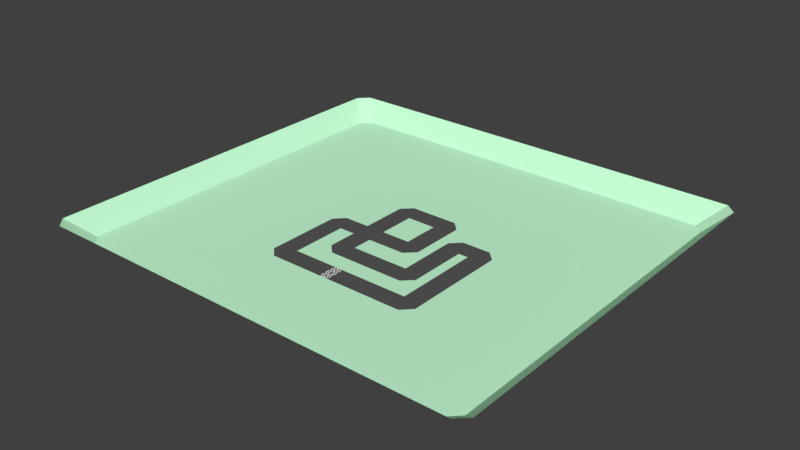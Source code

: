 # Source: Map.blend  (saved by Blender 2.79.0; exported with 4.5.12 LTS)
import bpy
from mathutils import Matrix  # noqa: F401  (used for matrix-valued properties, if any)

bpy.ops.wm.read_factory_settings(use_empty=True)
scene = bpy.context.scene
scene.name = 'Scene'

# ---- collections
col_collection_1 = bpy.data.collections.new('Collection 1'); scene.collection.children.link(col_collection_1)

# ---- materials (node trees are filled in below, after node groups)
mat_road = bpy.data.materials.new('Road')
mat_road.alpha_threshold = 0.0
mat_road.use_transparent_shadow = False
mat_road.diffuse_color = (0.0985, 0.0985, 0.0985, 1.0)
mat_road.roughness = 0.5
mat_floor = bpy.data.materials.new('Floor')
mat_floor.alpha_threshold = 0.0
mat_floor.use_transparent_shadow = False
mat_floor.diffuse_color = (0.5913, 1.0, 0.6819, 1.0)
mat_floor.roughness = 0.5
mat_whiteflag = bpy.data.materials.new('WhiteFlag')
mat_whiteflag.alpha_threshold = 0.0
mat_whiteflag.use_transparent_shadow = False
mat_whiteflag.roughness = 0.5

# ---- material node trees

# ---- world
world_world = bpy.data.worlds.new('World'); scene.world = world_world
world_world.color = (0.05088, 0.05088, 0.05088)
world_world.use_sun_shadow = False
world_world.sun_shadow_jitter_overblur = 0.0
world_world.cycles.sampling_method = 'MANUAL'

# ---- meshes
me_plane = bpy.data.meshes.new('Plane')
me_plane.from_pydata([(-6.648, -11.0, 0.0), (8.05, -11.0, 0.0), (-5.648, -9.0, 0.0), (7.05, -9.0, 0.0), (9.05, -10.0, 0.0), (7.05, 0.0, 0.0), (9.05, 1.0, 0.0), (8.05, 2.0, 0.0), (6.05, 0.0, 0.0), (5.05, 2.0, 0.0), (4.05, 1.0, 0.0), (6.05, -6.195, 0.0), (4.05, -5.195, 0.0), (5.05, -7.195, 0.0), (-3.0, -7.195, 0.0), (-2.0, -5.195, 0.0), (-4.0, -6.195, 0.0), (-2.0, -3.145, 0.0), (-4.0, -3.145, 0.0), (-2.0, -1.145, 0.0), (-4.0, -1.145, 0.0), (-2.0, 2.676, 0.0), (-4.0, 3.676, 0.0), (-3.0, 4.676, 0.0), (1.0, 2.676, 0.0), (2.0, 4.676, 0.0), (3.0, 3.676, 0.0), (1.0, -1.145, 0.0), (3.0, -2.145, 0.0), (2.0, -3.145, 0.0), (-7.648, -10.0, 0.0), (-5.648, -3.145, 0.0), (-6.648, -1.145, 0.0), (-7.648, -2.145, 0.0), (-21.0, -20.0, 0.0), (20.0, -20.0, 0.0), (21.0, -19.0, 0.0), (-22.0, -19.0, 0.0), (21.0, 18.0, 0.0), (20.0, 19.0, 0.0), (-21.0, 19.0, 0.0), (-22.0, 18.0, 0.0), (-23.05, -22.1, 2.0), (22.05, -22.1, 2.0), (23.15, -21.0, 2.0), (-24.15, -21.0, 2.0), (23.15, 20.0, 2.0), (22.05, 21.1, 2.0), (-23.05, 21.1, 2.0), (-24.15, 20.0, 2.0), (-1.0, -11.0, 0.0), (-1.0, -9.0, 0.0), (0.0, -9.0, 0.0), (0.0, -11.0, 0.0), (-2.222, -3.145, 0.0), (-2.444, -3.145, 0.0), (-2.667, -3.145, 0.0), (-2.889, -3.145, 0.0), (-3.111, -3.145, 0.0), (-3.333, -3.145, 0.0), (-3.556, -3.145, 0.0), (-3.778, -3.145, 0.0), (-2.222, -1.145, 0.0), (-2.444, -1.145, 0.0), (-2.667, -1.145, 0.0), (-2.889, -1.145, 0.0), (-3.111, -1.145, 0.0), (-3.333, -1.145, 0.0), (-3.556, -1.145, 0.0), (-3.778, -1.145, 0.0), (-2.0, -2.923, 0.0), (-2.0, -2.7, 0.0), (-2.0, -2.478, 0.0), (-2.0, -2.256, 0.0), (-2.0, -2.034, 0.0), (-2.0, -1.812, 0.0), (-2.0, -1.589, 0.0), (-2.0, -1.367, 0.0), (-4.0, -1.367, 0.0), (-4.0, -1.589, 0.0), (-4.0, -1.812, 0.0), (-4.0, -2.034, 0.0), (-4.0, -2.256, 0.0), (-4.0, -2.478, 0.0), (-4.0, -2.7, 0.0), (-4.0, -2.923, 0.0), (-3.778, -2.923, 0.0), (-3.556, -2.923, 0.0), (-3.333, -2.923, 0.0), (-3.111, -2.923, 0.0), (-2.889, -2.923, 0.0), (-2.667, -2.923, 0.0), (-2.444, -2.923, 0.0), (-2.222, -2.923, 0.0), (-3.778, -2.7, 0.0), (-3.556, -2.7, 0.0), (-3.333, -2.7, 0.0), (-3.111, -2.7, 0.0), (-2.889, -2.7, 0.0), (-2.667, -2.7, 0.0), (-2.444, -2.7, 0.0), (-2.222, -2.7, 0.0), (-3.778, -2.478, 0.0), (-3.556, -2.478, 0.0), (-3.333, -2.478, 0.0), (-3.111, -2.478, 0.0), (-2.889, -2.478, 0.0), (-2.667, -2.478, 0.0), (-2.444, -2.478, 0.0), (-2.222, -2.478, 0.0), (-3.778, -2.256, 0.0), (-3.556, -2.256, 0.0), (-3.333, -2.256, 0.0), (-3.111, -2.256, 0.0), (-2.889, -2.256, 0.0), (-2.667, -2.256, 0.0), (-2.444, -2.256, 0.0), (-2.222, -2.256, 0.0), (-3.778, -2.034, 0.0), (-3.556, -2.034, 0.0), (-3.333, -2.034, 0.0), (-3.111, -2.034, 0.0), (-2.889, -2.034, 0.0), (-2.667, -2.034, 0.0), (-2.444, -2.034, 0.0), (-2.222, -2.034, 0.0), (-3.778, -1.812, 0.0), (-3.556, -1.812, 0.0), (-3.333, -1.812, 0.0), (-3.111, -1.812, 0.0), (-2.889, -1.812, 0.0), (-2.667, -1.812, 0.0), (-2.444, -1.812, 0.0), (-2.222, -1.812, 0.0), (-3.778, -1.589, 0.0), (-3.556, -1.589, 0.0), (-3.333, -1.589, 0.0), (-3.111, -1.589, 0.0), (-2.889, -1.589, 0.0), (-2.667, -1.589, 0.0), (-2.444, -1.589, 0.0), (-2.222, -1.589, 0.0), (-3.778, -1.367, 0.0), (-3.556, -1.367, 0.0), (-3.333, -1.367, 0.0), (-3.111, -1.367, 0.0), (-2.889, -1.367, 0.0), (-2.667, -1.367, 0.0), (-2.444, -1.367, 0.0), (-2.222, -1.367, 0.0), (-0.5, -11.0, 0.0), (-0.5, -9.0, 0.0), (-1.0, -10.0, 0.0), (0.0, -10.0, 0.0), (-0.5, -10.0, 0.0), (-0.75, -11.0, 0.0), (-0.75, -9.0, 0.0), (-1.0, -9.5, 0.0), (0.0, -10.5, 0.0), (-0.25, -11.0, 0.0), (-0.25, -9.0, 0.0), (-1.0, -10.5, 0.0), (0.0, -9.5, 0.0), (-0.5, -10.5, 0.0), (-0.5, -9.5, 0.0), (-0.75, -10.0, 0.0), (-0.25, -10.0, 0.0), (-0.25, -9.5, 0.0), (-0.75, -9.5, 0.0), (-0.75, -10.5, 0.0), (-0.25, -10.5, 0.0), (-0.875, -11.0, 0.0), (-0.875, -9.0, 0.0), (-1.0, -9.25, 0.0), (0.0, -10.75, 0.0), (-0.375, -11.0, 0.0), (-0.375, -9.0, 0.0), (-1.0, -10.25, 0.0), (0.0, -9.75, 0.0), (-0.5, -10.75, 0.0), (-0.5, -9.75, 0.0), (-0.875, -10.0, 0.0), (-0.375, -10.0, 0.0), (-0.625, -11.0, 0.0), (-0.625, -9.0, 0.0), (-1.0, -9.75, 0.0), (0.0, -10.25, 0.0), (-0.125, -11.0, 0.0), (-0.125, -9.0, 0.0), (-1.0, -10.75, 0.0), (0.0, -9.25, 0.0), (-0.5, -10.25, 0.0), (-0.5, -9.25, 0.0), (-0.625, -10.0, 0.0), (-0.125, -10.0, 0.0), (-0.25, -9.75, 0.0), (-0.25, -9.25, 0.0), (-0.375, -9.5, 0.0), (-0.125, -9.5, 0.0), (-0.75, -9.75, 0.0), (-0.75, -9.25, 0.0), (-0.875, -9.5, 0.0), (-0.625, -9.5, 0.0), (-0.75, -10.75, 0.0), (-0.75, -10.25, 0.0), (-0.875, -10.5, 0.0), (-0.625, -10.5, 0.0), (-0.25, -10.75, 0.0), (-0.25, -10.25, 0.0), (-0.375, -10.5, 0.0), (-0.125, -10.5, 0.0), (-0.125, -10.25, 0.0), (-0.375, -10.25, 0.0), (-0.375, -10.75, 0.0), (-0.625, -10.25, 0.0), (-0.875, -10.25, 0.0), (-0.875, -10.75, 0.0), (-0.625, -9.25, 0.0), (-0.875, -9.25, 0.0), (-0.875, -9.75, 0.0), (-0.125, -9.25, 0.0), (-0.375, -9.25, 0.0), (-0.375, -9.75, 0.0), (-0.125, -9.75, 0.0), (-0.625, -9.75, 0.0), (-0.625, -10.75, 0.0), (-0.125, -10.75, 0.0)], [], [(3, 5, 6, 4), (5, 7, 6), (5, 8, 9, 7), (8, 10, 9), (8, 11, 12, 10), (12, 11, 13), (15, 12, 13, 14), (15, 14, 16), (16, 18, 61, 60, 59, 58, 57, 56, 55, 54, 17, 15), (149, 62, 19, 77), (20, 22, 21, 19, 62, 63, 64, 65, 66, 67, 68, 69), (22, 23, 21), (23, 25, 24, 21), (25, 26, 24), (26, 28, 27, 24), (28, 29, 27), (17, 70, 71, 72, 73, 74, 75, 76, 77, 19, 27, 29), (1, 3, 4), (32, 20, 78, 79, 80, 81, 82, 83, 84, 85, 18, 31), (32, 31, 33), (30, 33, 31, 2), (18, 16, 2, 31), (14, 2, 16), (13, 11, 3), (5, 3, 11, 8), (12, 15, 17, 29), (29, 28, 12), (10, 12, 28, 26), (10, 26, 9), (19, 21, 24, 27), (0, 34, 37, 30), (4, 36, 35, 1), (33, 30, 37, 41), (33, 41, 40, 32), (22, 20, 32, 40), (23, 22, 40), (23, 40, 39, 25), (25, 39, 38, 26), (6, 38, 36, 4), (7, 9, 26, 38), (7, 38, 6), (34, 42, 45, 37), (37, 45, 49, 41), (35, 43, 42, 34), (40, 48, 47, 39), (38, 46, 44, 36), (36, 44, 43, 35), (41, 49, 48, 40), (39, 47, 46, 38), (30, 2, 0), (226, 174, 53, 187), (52, 3, 1, 53, 174, 158, 186, 153, 178, 162, 190), (2, 51, 173, 157, 185, 152, 177, 161, 189, 50, 0), (14, 13, 3, 52, 188, 160, 176, 151, 184, 156, 172, 51, 2), (53, 1, 35, 34, 0, 50, 171, 155, 183, 150, 175, 159, 187), (54, 93, 70, 17), (93, 101, 71, 70), (101, 109, 72, 71), (109, 117, 73, 72), (117, 125, 74, 73), (125, 133, 75, 74), (133, 141, 76, 75), (141, 149, 77, 76), (18, 85, 86, 61), (61, 86, 87, 60), (60, 87, 88, 59), (59, 88, 89, 58), (58, 89, 90, 57), (57, 90, 91, 56), (56, 91, 92, 55), (55, 92, 93, 54), (85, 84, 94, 86), (86, 94, 95, 87), (87, 95, 96, 88), (88, 96, 97, 89), (89, 97, 98, 90), (90, 98, 99, 91), (91, 99, 100, 92), (92, 100, 101, 93), (84, 83, 102, 94), (94, 102, 103, 95), (95, 103, 104, 96), (96, 104, 105, 97), (97, 105, 106, 98), (98, 106, 107, 99), (99, 107, 108, 100), (100, 108, 109, 101), (83, 82, 110, 102), (102, 110, 111, 103), (103, 111, 112, 104), (104, 112, 113, 105), (105, 113, 114, 106), (106, 114, 115, 107), (107, 115, 116, 108), (108, 116, 117, 109), (82, 81, 118, 110), (110, 118, 119, 111), (111, 119, 120, 112), (112, 120, 121, 113), (113, 121, 122, 114), (114, 122, 123, 115), (115, 123, 124, 116), (116, 124, 125, 117), (81, 80, 126, 118), (118, 126, 127, 119), (119, 127, 128, 120), (120, 128, 129, 121), (121, 129, 130, 122), (122, 130, 131, 123), (123, 131, 132, 124), (124, 132, 133, 125), (80, 79, 134, 126), (126, 134, 135, 127), (127, 135, 136, 128), (128, 136, 137, 129), (129, 137, 138, 130), (130, 138, 139, 131), (131, 139, 140, 132), (132, 140, 141, 133), (79, 78, 142, 134), (134, 142, 143, 135), (135, 143, 144, 136), (136, 144, 145, 137), (137, 145, 146, 138), (138, 146, 147, 139), (139, 147, 148, 140), (140, 148, 149, 141), (78, 20, 69, 142), (142, 69, 68, 143), (143, 68, 67, 144), (144, 67, 66, 145), (145, 66, 65, 146), (146, 65, 64, 147), (147, 64, 63, 148), (148, 63, 62, 149), (225, 179, 150, 183), (224, 180, 154, 193), (223, 178, 153, 194), (222, 195, 166, 182), (221, 196, 167, 197), (220, 190, 162, 198), (219, 199, 165, 181), (218, 200, 168, 201), (217, 192, 164, 202), (216, 203, 155, 171), (215, 204, 169, 205), (214, 191, 163, 206), (213, 207, 159, 175), (212, 208, 170, 209), (211, 186, 158, 210), (208, 211, 210, 170), (166, 194, 211, 208), (194, 153, 186, 211), (191, 212, 209, 163), (154, 182, 212, 191), (182, 166, 208, 212), (179, 213, 175, 150), (163, 209, 213, 179), (209, 170, 207, 213), (204, 214, 206, 169), (165, 193, 214, 204), (193, 154, 191, 214), (177, 215, 205, 161), (152, 181, 215, 177), (181, 165, 204, 215), (189, 216, 171, 50), (161, 205, 216, 189), (205, 169, 203, 216), (200, 217, 202, 168), (156, 184, 217, 200), (184, 151, 192, 217), (173, 218, 201, 157), (51, 172, 218, 173), (172, 156, 200, 218), (185, 219, 181, 152), (157, 201, 219, 185), (201, 168, 199, 219), (196, 220, 198, 167), (160, 188, 220, 196), (188, 52, 190, 220), (192, 221, 197, 164), (151, 176, 221, 192), (176, 160, 196, 221), (180, 222, 182, 154), (164, 197, 222, 180), (197, 167, 195, 222), (195, 223, 194, 166), (167, 198, 223, 195), (198, 162, 178, 223), (199, 224, 193, 165), (168, 202, 224, 199), (202, 164, 180, 224), (203, 225, 183, 155), (169, 206, 225, 203), (206, 163, 179, 225), (207, 226, 187, 159), (170, 210, 226, 207), (210, 158, 174, 226)])
me_plane.polygons.foreach_set('material_index', [0, 0, 0, 0, 0, 0, 0, 0, 0, 0, 0, 0, 0, 0, 0, 0, 0, 0, 0, 0, 0, 1, 1, 1, 1, 1, 1, 1, 1, 1, 1, 1, 1, 1, 1, 1, 1, 1, 1, 1, 1, 1, 1, 1, 1, 1, 1, 1, 1, 0, 0, 0, 0, 1, 1, 0, 0, 0, 0, 0, 0, 0, 0, 0, 0, 0, 0, 0, 0, 0, 0, 0, 0, 0, 0, 0, 0, 0, 0, 0, 0, 0, 0, 0, 0, 0, 0, 0, 0, 0, 0, 0, 0, 0, 0, 0, 0, 0, 0, 0, 0, 0, 0, 0, 0, 0, 0, 0, 0, 0, 0, 0, 0, 0, 0, 0, 0, 0, 0, 0, 0, 0, 0, 0, 0, 0, 0, 0, 0, 0, 0, 0, 0, 0, 0, 2, 0, 2, 2, 2, 2, 0, 0, 0, 2, 2, 2, 0, 0, 0, 2, 0, 2, 2, 0, 2, 2, 0, 2, 0, 2, 0, 0, 2, 0, 0, 2, 0, 2, 0, 2, 2, 0, 2, 2, 0, 2, 0, 2, 0, 0, 2, 0, 0, 2, 0, 0, 2, 0, 2, 0, 2, 0, 2, 0, 2, 0, 2])
me_plane.materials.append(mat_road)
me_plane.materials.append(mat_floor)
me_plane.materials.append(mat_whiteflag)
me_plane.use_remesh_preserve_volume = False
me_plane.use_remesh_preserve_attributes = False
me_plane.use_mirror_vertex_groups = False
me_plane.update()

# ---- objects
ob_plane = bpy.data.objects.new('Plane', me_plane)

# ---- transforms, parenting, visibility, modifiers, constraints
ob_plane.location = (0.0, 0.0, 0.0)
ob_plane.lineart.crease_threshold = 0.0

# ---- collection membership
col_collection_1.objects.link(ob_plane)

# ---- scene / render settings (as saved in the file)
scene.frame_start = 1; scene.frame_end = 250; scene.frame_set(0)
scene.render.engine = 'BLENDER_EEVEE_NEXT'
scene.render.resolution_percentage = 50
scene.render.dither_intensity = 0.0
scene.cycles.use_denoising = False
scene.cycles.samples = 128
scene.cycles.sampling_pattern = 'TABULATED_SOBOL'
scene.cycles.use_adaptive_sampling = False
scene.cycles.use_light_tree = False
scene.cycles.blur_glossy = 0.0
scene.cycles.sample_clamp_indirect = 0.0
scene.view_settings.view_transform = 'Standard'
bpy.context.view_layer.update()

# ---- added for rendering (the .blend has no active camera and no usable light): camera, sun
cam_auto = bpy.data.cameras.new('AutoCamera')
cam_auto.lens = 50.0
cam_auto.sensor_width = 36.0
cam_auto.clip_end = 1040.67
ob_auto_camera = bpy.data.objects.new('AutoCamera', cam_auto)
scene.collection.objects.link(ob_auto_camera)
ob_auto_camera.location = (58.7977, -71.6572, 48.4381)
ob_auto_camera.rotation_euler = (1.09748, -7.21219e-08, 0.694738)
scene.camera = ob_auto_camera
light_auto_sun = bpy.data.lights.new('AutoSun', 'SUN')
light_auto_sun.energy = 3.0
light_auto_sun.angle = 0.0523599
ob_auto_sun = bpy.data.objects.new('AutoSun', light_auto_sun)
scene.collection.objects.link(ob_auto_sun)
ob_auto_sun.rotation_euler = (0.872665, 0.174533, 0.523599)
bpy.context.view_layer.update()

